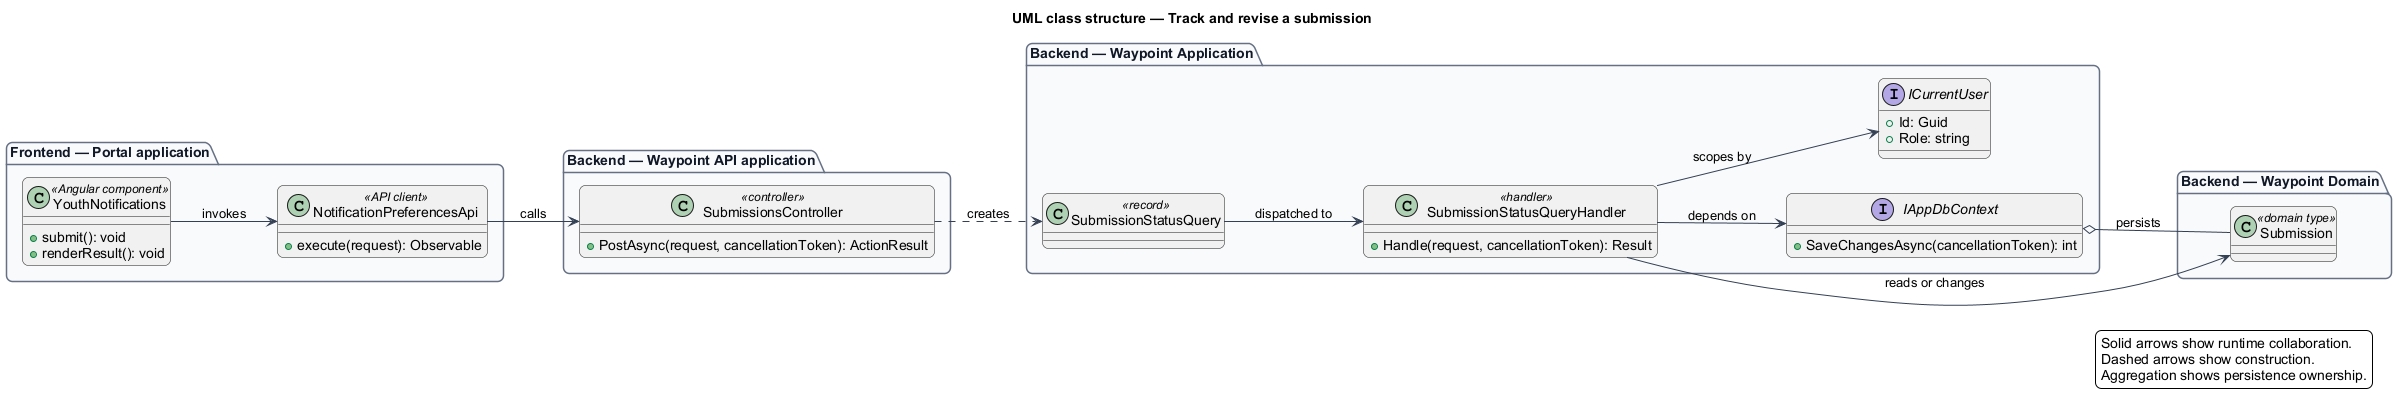

The diagram above was rendered by PlantUML. Its source (embedded in the PNG):
@startuml
left to right direction
title UML class structure — Track and revise a submission
skinparam backgroundColor #FFFFFF
skinparam shadowing false
skinparam roundcorner 12
skinparam defaultFontName Arial
skinparam ArrowColor #344054
skinparam rectangle {
  BorderColor #344054
  FontColor #101828
}
skinparam package {
  BorderColor #667085
  FontColor #101828
  BackgroundColor #F9FAFB
}
package "Frontend — Portal application" {
  class "YouthNotifications" as page_YouthNotifications <<Angular component>> {
    +submit(): void
    +renderResult(): void
  }
  class "NotificationPreferencesApi" as client_NotificationPreferencesApi <<API client>> {
    +execute(request): Observable
  }
}
package "Backend — Waypoint API application" {
  class "SubmissionsController" as controller_SubmissionsController <<controller>> {
    +PostAsync(request, cancellationToken): ActionResult
  }
}
package "Backend — Waypoint Application" {
  class "SubmissionStatusQuery" as request_SubmissionStatusQuery <<record>>
  class "SubmissionStatusQueryHandler" as handler_SubmissionStatusQueryHandler <<handler>> {
    +Handle(request, cancellationToken): Result
  }
  interface IAppDbContext {
    +SaveChangesAsync(cancellationToken): int
  }
  interface ICurrentUser {
    +Id: Guid
    +Role: string
  }
}
package "Backend — Waypoint Domain" {
  class "Submission" as entity_Submission <<domain type>>
}
page_YouthNotifications --> client_NotificationPreferencesApi : invokes
client_NotificationPreferencesApi --> controller_SubmissionsController : calls
controller_SubmissionsController ..> request_SubmissionStatusQuery : creates
request_SubmissionStatusQuery --> handler_SubmissionStatusQueryHandler : dispatched to
handler_SubmissionStatusQueryHandler --> IAppDbContext : depends on
handler_SubmissionStatusQueryHandler --> ICurrentUser : scopes by
handler_SubmissionStatusQueryHandler --> entity_Submission : reads or changes
IAppDbContext o-- entity_Submission : persists
legend right
  Solid arrows show runtime collaboration.
  Dashed arrows show construction.
  Aggregation shows persistence ownership.
endlegend
@enduml